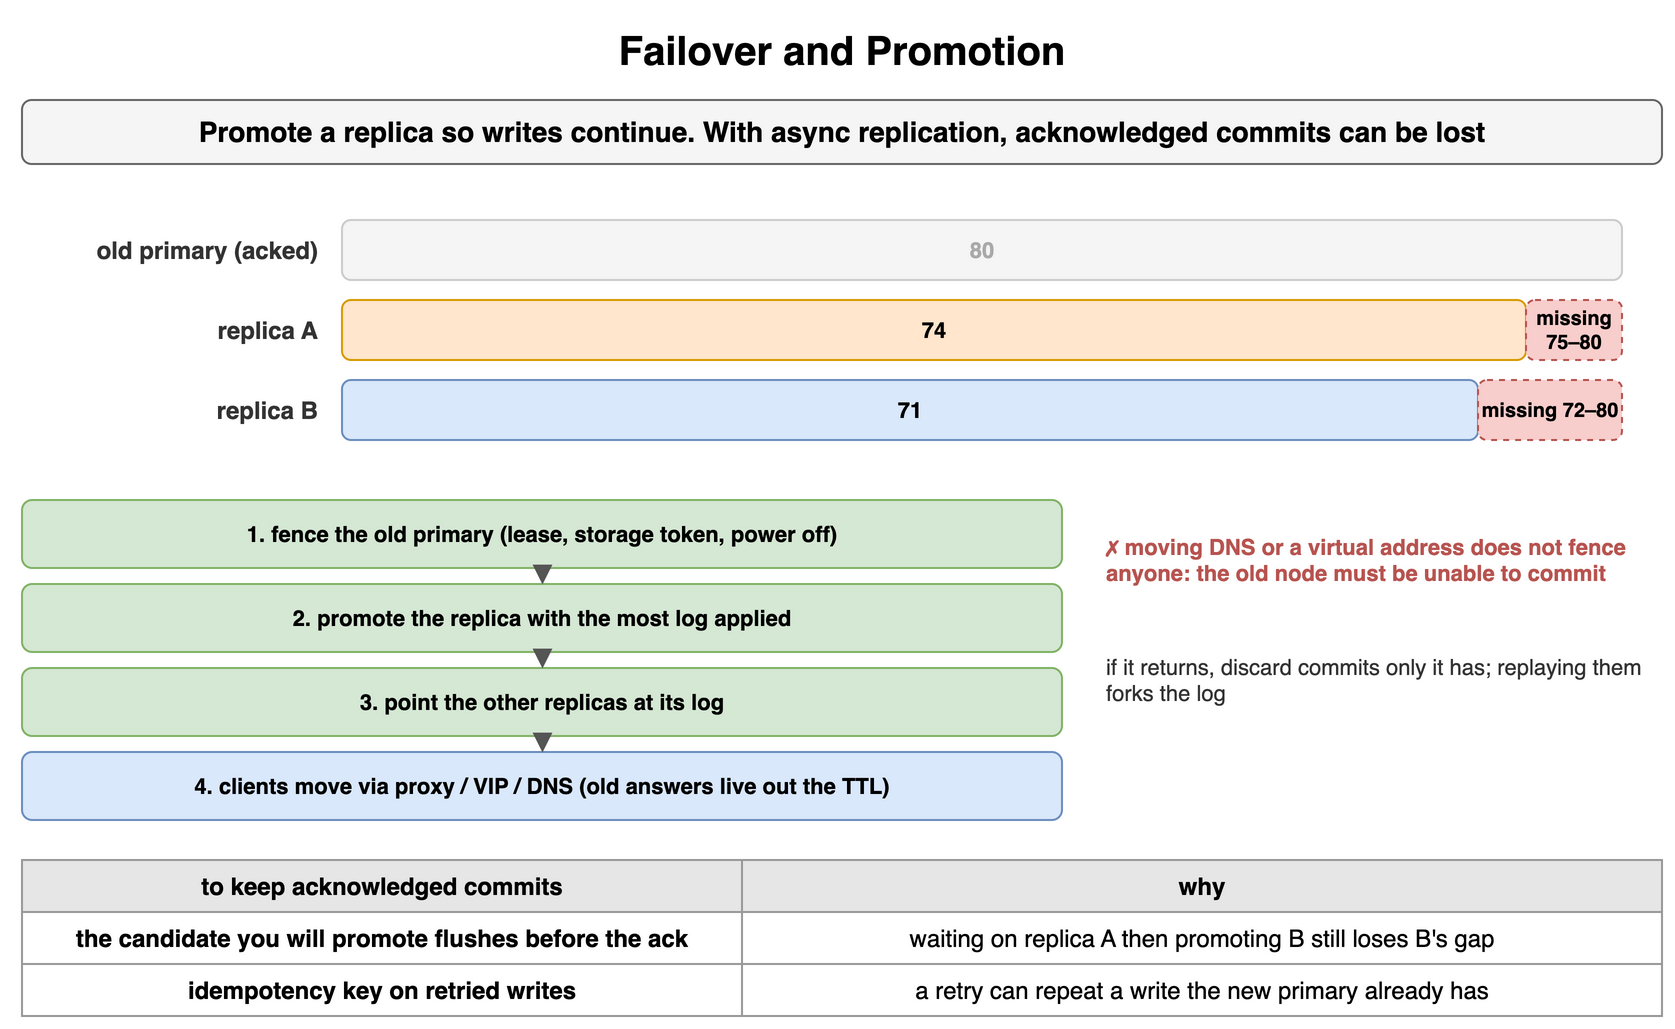

The diagram above was exported from draw.io. Its source (the exported page's mxGraphModel, read from the mxfile embedded in the PNG):
<mxGraphModel dx="900" dy="528" grid="1" gridSize="10" guides="1" tooltips="1" connect="1" arrows="1" fold="1" page="1" pageScale="1" pageWidth="900" pageHeight="528" math="0" shadow="0">
  <root>
    <mxCell id="0" />
    <mxCell id="1" parent="0" />
    <mxCell id="r91" value="Failover and Promotion" style="text;html=1;align=center;verticalAlign=middle;whiteSpace=wrap;fontSize=20;fontStyle=1;" vertex="1" parent="1">
      <mxGeometry x="40" y="10" width="820" height="30" as="geometry" />
    </mxCell>
    <mxCell id="r92" value="Promote a replica so writes continue. With async replication, acknowledged commits can be lost" style="rounded=1;whiteSpace=wrap;html=1;fillColor=#f5f5f5;strokeColor=#666666;fontStyle=1;fontSize=14;" vertex="1" parent="1">
      <mxGeometry x="40" y="50" width="820" height="32" as="geometry" />
    </mxCell>
    <mxCell id="r93" value="old primary (acked)" style="text;html=1;whiteSpace=wrap;fontSize=11;align=right;verticalAlign=middle;fontSize=12;fontColor=#333333;fontStyle=1;" vertex="1" parent="1">
      <mxGeometry x="40" y="110" width="150" height="30" as="geometry" />
    </mxCell>
    <mxCell id="r94" value="80" style="rounded=1;whiteSpace=wrap;html=1;fillColor=#f5f5f5;strokeColor=#cccccc;fontSize=11;align=center;fontStyle=1;fontColor=#aaaaaa;" vertex="1" parent="1">
      <mxGeometry x="200" y="110" width="640" height="30" as="geometry" />
    </mxCell>
    <mxCell id="r95" value="replica A" style="text;html=1;whiteSpace=wrap;fontSize=11;align=right;verticalAlign=middle;fontSize=12;fontColor=#333333;fontStyle=1;" vertex="1" parent="1">
      <mxGeometry x="40" y="150" width="150" height="30" as="geometry" />
    </mxCell>
    <mxCell id="r96" value="74" style="rounded=1;whiteSpace=wrap;html=1;fillColor=#ffe6cc;strokeColor=#d79b00;fontSize=11;align=center;fontStyle=1;" vertex="1" parent="1">
      <mxGeometry x="200" y="150" width="592" height="30" as="geometry" />
    </mxCell>
    <mxCell id="r97" value="missing 75–80" style="rounded=1;whiteSpace=wrap;html=1;fillColor=#f8cecc;strokeColor=#b85450;fontSize=10;align=center;fontStyle=1;dashed=1;" vertex="1" parent="1">
      <mxGeometry x="792" y="150" width="48" height="30" as="geometry" />
    </mxCell>
    <mxCell id="r98" value="replica B" style="text;html=1;whiteSpace=wrap;fontSize=11;align=right;verticalAlign=middle;fontSize=12;fontColor=#333333;fontStyle=1;" vertex="1" parent="1">
      <mxGeometry x="40" y="190" width="150" height="30" as="geometry" />
    </mxCell>
    <mxCell id="r99" value="71" style="rounded=1;whiteSpace=wrap;html=1;fillColor=#dae8fc;strokeColor=#6c8ebf;fontSize=11;align=center;fontStyle=1;" vertex="1" parent="1">
      <mxGeometry x="200" y="190" width="568" height="30" as="geometry" />
    </mxCell>
    <mxCell id="r910" value="missing 72–80" style="rounded=1;whiteSpace=wrap;html=1;fillColor=#f8cecc;strokeColor=#b85450;fontSize=10;align=center;fontStyle=1;dashed=1;" vertex="1" parent="1">
      <mxGeometry x="768" y="190" width="72" height="30" as="geometry" />
    </mxCell>
    <mxCell id="r911" value="1. fence the old primary (lease, storage token, power off)" style="rounded=1;whiteSpace=wrap;html=1;fillColor=#d5e8d4;strokeColor=#82b366;fontSize=11;align=center;fontStyle=1;" vertex="1" parent="1">
      <mxGeometry x="40" y="250" width="520" height="34" as="geometry" />
    </mxCell>
    <mxCell id="r912" value="2. promote the replica with the most log applied" style="rounded=1;whiteSpace=wrap;html=1;fillColor=#d5e8d4;strokeColor=#82b366;fontSize=11;align=center;fontStyle=1;" vertex="1" parent="1">
      <mxGeometry x="40" y="292" width="520" height="34" as="geometry" />
    </mxCell>
    <mxCell id="r913" value="3. point the other replicas at its log" style="rounded=1;whiteSpace=wrap;html=1;fillColor=#d5e8d4;strokeColor=#82b366;fontSize=11;align=center;fontStyle=1;" vertex="1" parent="1">
      <mxGeometry x="40" y="334" width="520" height="34" as="geometry" />
    </mxCell>
    <mxCell id="r914" value="4. clients move via proxy / VIP / DNS (old answers live out the TTL)" style="rounded=1;whiteSpace=wrap;html=1;fillColor=#dae8fc;strokeColor=#6c8ebf;fontSize=11;align=center;fontStyle=1;" vertex="1" parent="1">
      <mxGeometry x="40" y="376" width="520" height="34" as="geometry" />
    </mxCell>
    <mxCell id="r915" value="" style="endArrow=block;endSize=6;html=1;strokeWidth=1.5;strokeColor=#555555;fontSize=11;labelBackgroundColor=#ffffff;" edge="1" parent="1" source="r911" target="r912">
      <mxGeometry relative="1" as="geometry" />
    </mxCell>
    <mxCell id="r916" value="" style="endArrow=block;endSize=6;html=1;strokeWidth=1.5;strokeColor=#555555;fontSize=11;labelBackgroundColor=#ffffff;" edge="1" parent="1" source="r912" target="r913">
      <mxGeometry relative="1" as="geometry" />
    </mxCell>
    <mxCell id="r917" value="" style="endArrow=block;endSize=6;html=1;strokeWidth=1.5;strokeColor=#555555;fontSize=11;labelBackgroundColor=#ffffff;" edge="1" parent="1" source="r913" target="r914">
      <mxGeometry relative="1" as="geometry" />
    </mxCell>
    <mxCell id="r918" value="✗ moving DNS or a virtual address does not fence anyone: the old node must be unable to commit" style="text;html=1;whiteSpace=wrap;fontSize=11;align=left;verticalAlign=middle;fontSize=11;fontColor=#b85450;fontStyle=1;" vertex="1" parent="1">
      <mxGeometry x="580" y="250" width="280" height="60" as="geometry" />
    </mxCell>
    <mxCell id="r919" value="if it returns, discard commits only it has; replaying them forks the log" style="text;html=1;whiteSpace=wrap;fontSize=11;align=left;verticalAlign=middle;fontSize=11;fontColor=#333333;" vertex="1" parent="1">
      <mxGeometry x="580" y="320" width="280" height="40" as="geometry" />
    </mxCell>
    <mxCell id="r920" value="to keep acknowledged commits" style="whiteSpace=wrap;html=1;fillColor=#e6e6e6;strokeColor=#999999;fontStyle=1;fontSize=12;" vertex="1" parent="1">
      <mxGeometry x="40" y="430" width="360" height="26" as="geometry" />
    </mxCell>
    <mxCell id="r921" value="why" style="whiteSpace=wrap;html=1;fillColor=#e6e6e6;strokeColor=#999999;fontStyle=1;fontSize=12;" vertex="1" parent="1">
      <mxGeometry x="400" y="430" width="460" height="26" as="geometry" />
    </mxCell>
    <mxCell id="r922" value="the candidate you will promote flushes before the ack" style="whiteSpace=wrap;html=1;strokeColor=#999999;fontSize=12;fillColor=#ffffff;fontStyle=1;" vertex="1" parent="1">
      <mxGeometry x="40" y="456" width="360" height="26" as="geometry" />
    </mxCell>
    <mxCell id="r923" value="waiting on replica A then promoting B still loses B's gap" style="whiteSpace=wrap;html=1;strokeColor=#999999;fontSize=12;fillColor=#ffffff;" vertex="1" parent="1">
      <mxGeometry x="400" y="456" width="460" height="26" as="geometry" />
    </mxCell>
    <mxCell id="r924" value="idempotency key on retried writes" style="whiteSpace=wrap;html=1;strokeColor=#999999;fontSize=12;fillColor=#ffffff;fontStyle=1;" vertex="1" parent="1">
      <mxGeometry x="40" y="482" width="360" height="26" as="geometry" />
    </mxCell>
    <mxCell id="r925" value="a retry can repeat a write the new primary already has" style="whiteSpace=wrap;html=1;strokeColor=#999999;fontSize=12;fillColor=#ffffff;" vertex="1" parent="1">
      <mxGeometry x="400" y="482" width="460" height="26" as="geometry" />
    </mxCell>
  </root>
</mxGraphModel>